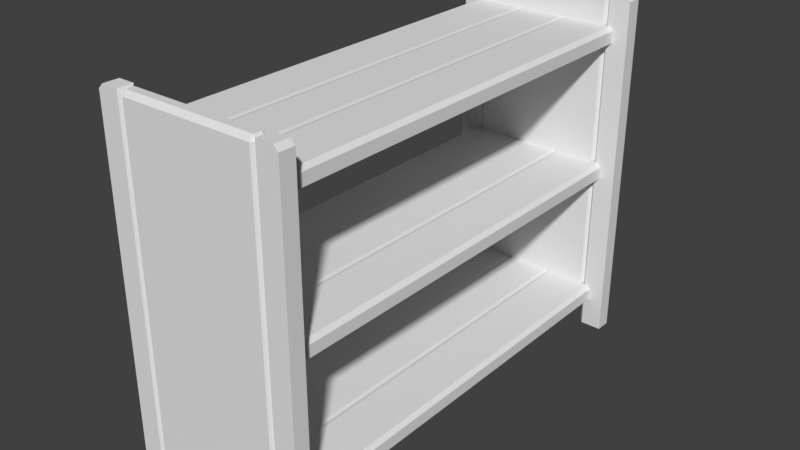 # Source: shelves_empty.blend  (saved by Blender 2.79.0; exported with 4.5.12 LTS)
import bpy
from mathutils import Matrix  # noqa: F401  (used for matrix-valued properties, if any)

bpy.ops.wm.read_factory_settings(use_empty=True)
scene = bpy.context.scene
scene.name = 'Scene'

# ---- collections
col_collection_1 = bpy.data.collections.new('Collection 1'); scene.collection.children.link(col_collection_1)

# ---- world
world_world = bpy.data.worlds.new('World'); scene.world = world_world
world_world.color = (0.05088, 0.05088, 0.05088)
world_world.use_sun_shadow = False
world_world.sun_shadow_jitter_overblur = 0.0
world_world.cycles.sampling_method = 'MANUAL'

# ---- meshes
me_cube_001 = bpy.data.meshes.new('Cube.001')
me_cube_001.from_pydata([(-0.6, -1.5, 0.0), (-0.6, -1.4, 0.0), (0.6, -1.5, 0.0), (0.6, -1.4, 0.0), (-0.5005, -1.4, 0.2), (0.5005, -1.4, 0.2), (0.5005, -1.4, 2.0), (-0.5005, -1.4, 2.0), (0.5005, -1.4, 1.1), (-0.5005, -1.4, 1.1), (-0.4759, -1.4, 0.3), (-0.5005, -1.4, 0.2754), (0.5005, -1.4, 0.2754), (0.4759, -1.4, 0.3), (0.5005, -1.4, 2.075), (0.4759, -1.4, 2.1), (-0.4759, -1.4, 2.1), (-0.5005, -1.4, 2.075), (0.5005, -1.4, 1.175), (0.4759, -1.4, 1.2), (-0.4759, -1.4, 1.2), (-0.5005, -1.4, 1.175), (-0.5704, -1.5, 2.3), (-0.6, -1.5, 2.27), (-0.6, -1.4, 2.27), (-0.5704, -1.4, 2.3), (0.6, -1.5, 2.27), (0.5704, -1.5, 2.3), (0.5704, -1.4, 2.3), (0.6, -1.4, 2.27), (0.6, -1.5, 0.2624), (0.6, -1.5, 1.164), (0.6, -1.5, 2.066), (-0.6, -1.5, 2.066), (-0.6, -1.5, 1.164), (-0.6, -1.5, 0.2624), (-0.6, -1.4, 2.066), (-0.6, -1.4, 1.164), (-0.6, -1.4, 0.2624), (0.6, -1.4, 2.066), (0.6, -1.4, 1.164), (0.6, -1.4, 0.2624), (-0.1363, -1.4, 1.2), (-0.181, -1.4, 1.2), (-0.1586, -1.4, 1.195), (0.181, -1.4, 1.2), (0.1363, -1.4, 1.2), (0.1586, -1.4, 1.195), (-0.1363, -1.4, 0.3), (-0.181, -1.4, 0.3), (-0.1586, -1.4, 0.2946), (0.181, -1.4, 0.3), (0.1363, -1.4, 0.3), (0.1586, -1.4, 0.2946), (-0.1363, -1.4, 2.1), (-0.181, -1.4, 2.1), (-0.1586, -1.4, 2.095), (0.181, -1.4, 2.1), (0.1363, -1.4, 2.1), (0.1586, -1.4, 2.095), (0.426, -1.475, 2.3), (0.4623, -1.5, 2.3), (0.4442, -1.476, 2.283), (-0.4623, -1.5, 2.3), (-0.426, -1.475, 2.3), (-0.4442, -1.476, 2.283), (0.4623, -1.4, 2.3), (0.426, -1.425, 2.3), (0.4442, -1.424, 2.283), (-0.426, -1.425, 2.3), (-0.4623, -1.4, 2.3), (-0.4442, -1.424, 2.283), (0.4623, -1.4, 0.0), (0.4442, -1.417, 0.01659), (-0.4623, -1.4, 0.0), (-0.4442, -1.417, 0.01659), (-0.4623, -1.5, 0.0), (-0.4442, -1.483, 0.01659), (0.4623, -1.5, 0.0), (0.4442, -1.483, 0.01659), (0.426, -1.5, 2.27), (0.4623, -1.5, 2.27), (0.4442, -1.477, 2.27), (-0.4623, -1.5, 2.27), (-0.426, -1.5, 2.27), (-0.4442, -1.477, 2.27), (0.4623, -1.4, 2.27), (0.426, -1.4, 2.27), (0.4442, -1.423, 2.27), (-0.426, -1.4, 2.27), (-0.4623, -1.4, 2.27), (-0.4442, -1.423, 2.27), (0.426, -1.5, 2.066), (0.4623, -1.5, 2.066), (0.4442, -1.477, 2.066), (0.426, -1.5, 1.164), (0.4623, -1.5, 1.164), (0.4442, -1.477, 1.164), (0.4623, -1.5, 0.2624), (0.4442, -1.483, 0.2624), (-0.4623, -1.5, 2.066), (-0.426, -1.5, 2.066), (-0.4442, -1.477, 2.066), (-0.4623, -1.5, 1.164), (-0.426, -1.5, 1.164), (-0.4442, -1.477, 1.164), (-0.4623, -1.5, 0.2624), (-0.4442, -1.483, 0.2624), (0.4623, -1.4, 2.066), (0.426, -1.4, 2.066), (0.4442, -1.423, 2.066), (0.4623, -1.4, 1.164), (0.426, -1.4, 1.164), (0.4442, -1.423, 1.164), (0.4623, -1.4, 0.2624), (0.4442, -1.417, 0.2624), (-0.426, -1.4, 2.066), (-0.4623, -1.4, 2.066), (-0.4442, -1.423, 2.066), (-0.426, -1.4, 1.164), (-0.4623, -1.4, 1.164), (-0.4442, -1.423, 1.164), (-0.4623, -1.4, 0.2624), (-0.426, -1.4, 0.2624), (-0.4442, -1.417, 0.2624), (-0.6, 1.5, 0.0), (-0.6, 1.4, 0.0), (0.6, 1.5, 0.0), (0.6, 1.4, 0.0), (-0.5005, 1.4, 0.2), (0.5005, 1.4, 0.2), (0.5005, 1.4, 2.0), (-0.5005, 1.4, 2.0), (0.5005, 1.4, 1.1), (-0.5005, 1.4, 1.1), (-0.4759, 1.4, 0.3), (-0.5005, 1.4, 0.2754), (0.5005, 1.4, 0.2754), (0.4759, 1.4, 0.3), (0.5005, 1.4, 2.075), (0.4759, 1.4, 2.1), (-0.4759, 1.4, 2.1), (-0.5005, 1.4, 2.075), (0.5005, 1.4, 1.175), (0.4759, 1.4, 1.2), (-0.4759, 1.4, 1.2), (-0.5005, 1.4, 1.175), (-0.5704, 1.5, 2.3), (-0.6, 1.5, 2.27), (-0.6, 1.4, 2.27), (-0.5704, 1.4, 2.3), (0.6, 1.5, 2.27), (0.5704, 1.5, 2.3), (0.5704, 1.4, 2.3), (0.6, 1.4, 2.27), (0.6, 1.5, 0.2624), (0.6, 1.5, 1.164), (0.6, 1.5, 2.066), (-0.6, 1.5, 2.066), (-0.6, 1.5, 1.164), (-0.6, 1.5, 0.2624), (-0.6, 1.4, 2.066), (-0.6, 1.4, 1.164), (-0.6, 1.4, 0.2624), (0.6, 1.4, 2.066), (0.6, 1.4, 1.164), (0.6, 1.4, 0.2624), (-0.1363, 1.4, 1.2), (-0.181, 1.4, 1.2), (-0.1586, 1.4, 1.195), (0.181, 1.4, 1.2), (0.1363, 1.4, 1.2), (0.1586, 1.4, 1.195), (-0.1363, 1.4, 0.3), (-0.181, 1.4, 0.3), (-0.1586, 1.4, 0.2946), (0.181, 1.4, 0.3), (0.1363, 1.4, 0.3), (0.1586, 1.4, 0.2946), (-0.1363, 1.4, 2.1), (-0.181, 1.4, 2.1), (-0.1586, 1.4, 2.095), (0.181, 1.4, 2.1), (0.1363, 1.4, 2.1), (0.1586, 1.4, 2.095), (0.426, 1.468, 2.3), (0.4623, 1.5, 2.3), (0.4442, 1.476, 2.283), (-0.4623, 1.5, 2.3), (-0.426, 1.468, 2.3), (-0.4442, 1.476, 2.283), (0.4623, 1.4, 2.3), (0.426, 1.432, 2.3), (0.4442, 1.424, 2.283), (-0.426, 1.432, 2.3), (-0.4623, 1.4, 2.3), (-0.4442, 1.424, 2.283), (0.4623, 1.4, 0.0), (0.4442, 1.417, 0.01659), (-0.4623, 1.4, 0.0), (-0.4442, 1.417, 0.01659), (-0.4623, 1.5, 0.0), (-0.4442, 1.483, 0.01659), (0.4623, 1.5, 0.0), (0.4442, 1.483, 0.01659), (0.426, 1.5, 2.27), (0.4623, 1.5, 2.27), (0.4442, 1.477, 2.27), (-0.4623, 1.5, 2.27), (-0.426, 1.5, 2.27), (-0.4442, 1.477, 2.27), (0.4623, 1.4, 2.27), (0.426, 1.4, 2.27), (0.4442, 1.423, 2.27), (-0.426, 1.4, 2.27), (-0.4623, 1.4, 2.27), (-0.4442, 1.423, 2.27), (0.426, 1.5, 2.066), (0.4623, 1.5, 2.066), (0.4442, 1.477, 2.066), (0.426, 1.5, 1.164), (0.4623, 1.5, 1.164), (0.4442, 1.477, 1.164), (0.4623, 1.5, 0.2624), (0.426, 1.5, 0.2624), (0.4442, 1.483, 0.2624), (-0.4623, 1.5, 2.066), (-0.426, 1.5, 2.066), (-0.4442, 1.477, 2.066), (-0.4623, 1.5, 1.164), (-0.426, 1.5, 1.164), (-0.4442, 1.477, 1.164), (-0.426, 1.5, 0.2624), (-0.4623, 1.5, 0.2624), (-0.4442, 1.483, 0.2624), (0.4623, 1.4, 2.066), (0.426, 1.4, 2.066), (0.4442, 1.423, 2.066), (0.4623, 1.4, 1.164), (0.426, 1.4, 1.164), (0.4442, 1.423, 1.164), (0.426, 1.4, 0.2624), (0.4623, 1.4, 0.2624), (0.4442, 1.417, 0.2624), (-0.426, 1.4, 2.066), (-0.4623, 1.4, 2.066), (-0.4442, 1.423, 2.066), (-0.426, 1.4, 1.164), (-0.4623, 1.4, 1.164), (-0.4442, 1.423, 1.164), (-0.4623, 1.4, 0.2624), (-0.4442, 1.417, 0.2624), (0.426, 1.4, 0.15), (0.4442, 1.417, 0.1666), (-0.426, 1.4, 0.15), (-0.4442, 1.417, 0.1666), (-0.426, 1.5, 0.15), (-0.4442, 1.483, 0.1666), (0.426, 1.5, 0.15), (0.4442, 1.483, 0.1666), (0.4442, 1.477, 0.2624), (-0.4442, 1.477, 0.2624), (0.4442, 1.423, 0.2624), (-0.426, 1.4, 0.2624), (-0.4442, 1.423, 0.2624), (0.426, -1.4, 0.15), (0.4442, -1.417, 0.1666), (-0.426, -1.4, 0.15), (-0.4442, -1.417, 0.1666), (-0.426, -1.5, 0.15), (-0.4442, -1.483, 0.1666), (0.426, -1.5, 0.15), (0.4442, -1.483, 0.1666), (0.426, -1.5, 0.2624), (0.4442, -1.477, 0.2624), (-0.426, -1.5, 0.2624), (-0.4442, -1.477, 0.2624), (0.426, -1.4, 0.2624), (0.4442, -1.423, 0.2624), (-0.4442, -1.423, 0.2624)], [], [(86, 66, 28, 29), (39, 29, 26, 32), (33, 23, 24, 36), (89, 69, 67, 87), (138, 176, 51, 13), (135, 136, 11, 10), (140, 182, 57, 15), (53, 178, 177, 52), (14, 139, 140, 15), (59, 184, 183, 58), (142, 132, 7, 17), (144, 170, 45, 19), (146, 134, 9, 21), (145, 146, 21, 20), (47, 172, 171, 46), (12, 137, 138, 13), (136, 129, 4, 11), (141, 142, 17, 16), (131, 139, 14, 6), (18, 143, 144, 19), (133, 143, 18, 8), (130, 137, 12, 5), (22, 25, 24, 23), (28, 27, 26, 29), (70, 25, 22, 63), (80, 60, 64, 84), (83, 63, 22, 23), (76, 106, 35, 0), (1, 38, 122, 74), (28, 66, 61, 27), (67, 69, 64, 60), (24, 25, 70, 90), (72, 114, 41, 3), (32, 26, 81, 93), (100, 83, 23, 33), (116, 89, 87, 109), (108, 86, 29, 39), (36, 24, 90, 117), (95, 92, 101, 104), (1, 74, 76, 0), (38, 37, 120, 122), (72, 3, 2, 78), (37, 36, 117, 120), (123, 119, 112, 277), (114, 111, 40, 41), (111, 108, 39, 40), (119, 116, 109, 112), (106, 103, 34, 35), (92, 80, 84, 101), (103, 100, 33, 34), (273, 95, 104, 275), (2, 30, 98, 78), (30, 31, 96, 98), (31, 32, 93, 96), (0, 35, 38, 1), (35, 34, 37, 38), (34, 33, 36, 37), (3, 41, 30, 2), (41, 40, 31, 30), (40, 39, 32, 31), (177, 173, 48, 52), (132, 131, 6, 7), (183, 179, 54, 58), (129, 130, 5, 4), (45, 170, 172, 47), (44, 169, 168, 43), (42, 167, 169, 44), (168, 145, 20, 43), (51, 176, 178, 53), (50, 175, 174, 49), (48, 173, 175, 50), (174, 135, 10, 49), (57, 182, 184, 59), (56, 181, 180, 55), (54, 179, 181, 56), (180, 141, 16, 55), (171, 167, 42, 46), (67, 60, 62, 68), (68, 62, 61, 66), (70, 63, 65, 71), (71, 65, 64, 69), (75, 77, 76, 74), (72, 78, 79, 73), (99, 79, 78, 98), (106, 76, 77, 107), (114, 72, 73, 115), (124, 75, 74, 122), (60, 80, 82, 62), (62, 82, 81, 61), (63, 83, 85, 65), (65, 85, 84, 64), (66, 86, 88, 68), (68, 88, 87, 67), (69, 89, 91, 71), (71, 91, 90, 70), (80, 92, 94, 82), (82, 94, 93, 81), (92, 95, 97, 94), (94, 97, 96, 93), (95, 273, 99, 97), (97, 99, 98, 96), (83, 100, 102, 85), (85, 102, 101, 84), (100, 103, 105, 102), (102, 105, 104, 101), (103, 106, 107, 105), (105, 107, 275, 104), (86, 108, 110, 88), (88, 110, 109, 87), (108, 111, 113, 110), (110, 113, 112, 109), (111, 114, 115, 113), (113, 115, 277, 112), (89, 116, 118, 91), (91, 118, 117, 90), (116, 119, 121, 118), (118, 121, 120, 117), (119, 123, 124, 121), (121, 124, 122, 120), (26, 27, 61, 81), (211, 154, 153, 191), (164, 157, 151, 154), (158, 161, 149, 148), (214, 212, 192, 194), (147, 148, 149, 150), (153, 154, 151, 152), (195, 188, 147, 150), (205, 209, 189, 185), (208, 148, 147, 188), (201, 125, 160, 233), (126, 199, 250, 163), (153, 152, 186, 191), (192, 185, 189, 194), (149, 215, 195, 150), (197, 128, 166, 242), (157, 218, 206, 151), (226, 158, 148, 208), (244, 236, 212, 214), (235, 164, 154, 211), (161, 245, 215, 149), (220, 230, 227, 217), (126, 125, 201, 199), (163, 250, 248, 162), (197, 203, 127, 128), (162, 248, 245, 161), (263, 241, 239, 247), (242, 166, 165, 238), (238, 165, 164, 235), (247, 239, 236, 244), (233, 160, 159, 229), (217, 227, 209, 205), (229, 159, 158, 226), (224, 232, 230, 220), (127, 203, 223, 155), (155, 223, 221, 156), (156, 221, 218, 157), (125, 126, 163, 160), (160, 163, 162, 159), (159, 162, 161, 158), (128, 127, 155, 166), (166, 155, 156, 165), (165, 156, 157, 164), (192, 193, 187, 185), (193, 191, 186, 187), (195, 196, 190, 188), (196, 194, 189, 190), (200, 199, 201, 202), (197, 198, 204, 203), (225, 223, 203, 204), (233, 234, 202, 201), (242, 243, 198, 197), (251, 250, 199, 200), (185, 187, 207, 205), (187, 186, 206, 207), (188, 190, 210, 208), (190, 189, 209, 210), (191, 193, 213, 211), (193, 192, 212, 213), (194, 196, 216, 214), (196, 195, 215, 216), (205, 207, 219, 217), (207, 206, 218, 219), (217, 219, 222, 220), (219, 218, 221, 222), (220, 222, 225, 224), (222, 221, 223, 225), (208, 210, 228, 226), (210, 209, 227, 228), (226, 228, 231, 229), (228, 227, 230, 231), (229, 231, 234, 233), (231, 230, 232, 234), (211, 213, 237, 235), (213, 212, 236, 237), (235, 237, 240, 238), (237, 236, 239, 240), (238, 240, 243, 242), (240, 239, 241, 243), (214, 216, 246, 244), (216, 215, 245, 246), (244, 246, 249, 247), (246, 245, 248, 249), (247, 249, 251, 263), (249, 248, 250, 251), (151, 206, 186, 152), (134, 133, 8, 9), (73, 79, 99, 115), (75, 124, 107, 77), (200, 202, 234, 251), (198, 243, 225, 204), (254, 252, 241, 263), (254, 256, 258, 252), (258, 256, 232, 224), (254, 255, 257, 256), (253, 252, 258, 259), (224, 260, 259, 258), (261, 232, 256, 257), (262, 241, 252, 253), (263, 264, 255, 254), (267, 123, 277, 265), (267, 265, 271, 269), (271, 273, 275, 269), (267, 269, 270, 268), (266, 272, 271, 265), (273, 271, 272, 274), (276, 270, 269, 275), (278, 266, 265, 277), (123, 267, 268, 279)])
_ca = me_cube_001.color_attributes.new('Col', 'BYTE_COLOR', 'CORNER')
_ca.data.foreach_set('color', [0.1779, 0.06663, 0.02732, 1.0, 0.1779, 0.06663, 0.02732, 1.0, 0.1779, 0.06663, 0.02732, 1.0, 0.1779, 0.06663, 0.02732, 1.0, 0.2623, 0.09531, 0.0382, 1.0, 0.2623, 0.09531, 0.0382, 1.0, 0.2623, 0.09531, 0.0382, 1.0, 0.2623, 0.09531, 0.0382, 1.0, 0.2623, 0.09531, 0.0382, 1.0, 0.2623, 0.09531, 0.0382, 1.0, 0.2623, 0.09531, 0.0382, 1.0, 0.2623, 0.09531, 0.0382, 1.0, 0.5841, 0.3185, 0.1845, 1.0, 0.5841, 0.3185, 0.1845, 1.0, 0.5841, 0.3185, 0.1845, 1.0, 0.5841, 0.3185, 0.1845, 1.0, 0.4508, 0.2016, 0.08866, 1.0, 0.4508, 0.2016, 0.08866, 1.0, 0.4508, 0.2016, 0.08866, 1.0, 0.4508, 0.2016, 0.08866, 1.0, 0.5841, 0.3185, 0.1845, 1.0, 0.5841, 0.3185, 0.1845, 1.0, 0.5841, 0.3185, 0.1845, 1.0, 0.5841, 0.3185, 0.1845, 1.0, 0.3185, 0.1441, 0.0648, 1.0, 0.3185, 0.1441, 0.0648, 1.0, 0.3185, 0.1441, 0.0648, 1.0, 0.3185, 0.1441, 0.0648, 1.0, 0.2623, 0.09531, 0.0382, 1.0, 0.2623, 0.09531, 0.0382, 1.0, 0.2623, 0.09531, 0.0382, 1.0, 0.2623, 0.09531, 0.0382, 1.0, 0.5841, 0.3185, 0.1845, 1.0, 0.5841, 0.3185, 0.1845, 1.0, 0.5841, 0.3185, 0.1845, 1.0, 0.5841, 0.3185, 0.1845, 1.0, 0.2623, 0.09531, 0.0382, 1.0, 0.2623, 0.09531, 0.0382, 1.0, 0.2623, 0.09531, 0.0382, 1.0, 0.2623, 0.09531, 0.0382, 1.0, 0.2623, 0.09531, 0.0382, 1.0, 0.2623, 0.09531, 0.0382, 1.0, 0.2623, 0.09531, 0.0382, 1.0, 0.2623, 0.09531, 0.0382, 1.0, 0.4508, 0.2016, 0.08866, 1.0, 0.4508, 0.2016, 0.08866, 1.0, 0.4508, 0.2016, 0.08866, 1.0, 0.4508, 0.2016, 0.08866, 1.0, 0.2623, 0.09531, 0.0382, 1.0, 0.2623, 0.09531, 0.0382, 1.0, 0.2623, 0.09531, 0.0382, 1.0, 0.2623, 0.09531, 0.0382, 1.0, 0.5841, 0.3185, 0.1845, 1.0, 0.5841, 0.3185, 0.1845, 1.0, 0.5841, 0.3185, 0.1845, 1.0, 0.5841, 0.3185, 0.1845, 1.0, 0.2623, 0.09531, 0.0382, 1.0, 0.2623, 0.09531, 0.0382, 1.0, 0.2623, 0.09531, 0.0382, 1.0, 0.2623, 0.09531, 0.0382, 1.0, 0.5841, 0.3185, 0.1845, 1.0, 0.5841, 0.3185, 0.1845, 1.0, 0.5841, 0.3185, 0.1845, 1.0, 0.5841, 0.3185, 0.1845, 1.0, 0.2623, 0.09531, 0.0382, 1.0, 0.2623, 0.09531, 0.0382, 1.0, 0.2623, 0.09531, 0.0382, 1.0, 0.2623, 0.09531, 0.0382, 1.0, 0.5841, 0.3185, 0.1845, 1.0, 0.5841, 0.3185, 0.1845, 1.0, 0.5841, 0.3185, 0.1845, 1.0, 0.5841, 0.3185, 0.1845, 1.0, 0.2623, 0.09531, 0.0382, 1.0, 0.2623, 0.09531, 0.0382, 1.0, 0.2623, 0.09531, 0.0382, 1.0, 0.2623, 0.09531, 0.0382, 1.0, 0.5841, 0.3185, 0.1845, 1.0, 0.5841, 0.3185, 0.1845, 1.0, 0.5841, 0.3185, 0.1845, 1.0, 0.5841, 0.3185, 0.1845, 1.0, 0.2623, 0.09531, 0.0382, 1.0, 0.2623, 0.09531, 0.0382, 1.0, 0.2623, 0.09531, 0.0382, 1.0, 0.2623, 0.09531, 0.0382, 1.0, 0.2623, 0.09531, 0.0382, 1.0, 0.2623, 0.09531, 0.0382, 1.0, 0.2623, 0.09531, 0.0382, 1.0, 0.2623, 0.09531, 0.0382, 1.0, 0.1413, 0.04519, 0.01298, 1.0, 0.1413, 0.04519, 0.01298, 1.0, 0.1413, 0.04519, 0.01298, 1.0, 0.1413, 0.04519, 0.01298, 1.0, 0.1413, 0.04519, 0.01298, 1.0, 0.1413, 0.04519, 0.01298, 1.0, 0.1413, 0.04519, 0.01298, 1.0, 0.1413, 0.04519, 0.01298, 1.0, 0.4508, 0.2016, 0.08866, 1.0, 0.4508, 0.2016, 0.08866, 1.0, 0.4508, 0.2016, 0.08866, 1.0, 0.4508, 0.2016, 0.08866, 1.0, 0.5841, 0.3185, 0.1845, 1.0, 0.5841, 0.3185, 0.1845, 1.0, 0.5841, 0.3185, 0.1845, 1.0, 0.5841, 0.3185, 0.1845, 1.0, 0.1779, 0.06663, 0.02732, 1.0, 0.1779, 0.06663, 0.02732, 1.0, 0.1779, 0.06663, 0.02732, 1.0, 0.1779, 0.06663, 0.02732, 1.0, 0.1779, 0.06663, 0.02732, 1.0, 0.1779, 0.06663, 0.02732, 1.0, 0.1779, 0.06663, 0.02732, 1.0, 0.1779, 0.06663, 0.02732, 1.0, 0.1779, 0.06663, 0.02732, 1.0, 0.1779, 0.06663, 0.02732, 1.0, 0.1779, 0.06663, 0.02732, 1.0, 0.1779, 0.06663, 0.02732, 1.0, 0.4508, 0.2016, 0.08866, 1.0, 0.4508, 0.2016, 0.08866, 1.0, 0.4508, 0.2016, 0.08866, 1.0, 0.4508, 0.2016, 0.08866, 1.0, 0.4508, 0.2016, 0.08866, 1.0, 0.4508, 0.2016, 0.08866, 1.0, 0.4508, 0.2016, 0.08866, 1.0, 0.4508, 0.2016, 0.08866, 1.0, 0.1779, 0.06663, 0.02732, 1.0, 0.1779, 0.06663, 0.02732, 1.0, 0.1779, 0.06663, 0.02732, 1.0, 0.1779, 0.06663, 0.02732, 1.0, 0.1779, 0.06663, 0.02732, 1.0, 0.1779, 0.06663, 0.02732, 1.0, 0.1779, 0.06663, 0.02732, 1.0, 0.1779, 0.06663, 0.02732, 1.0, 0.1779, 0.06663, 0.02732, 1.0, 0.1779, 0.06663, 0.02732, 1.0, 0.1779, 0.06663, 0.02732, 1.0, 0.1779, 0.06663, 0.02732, 1.0, 0.1779, 0.06663, 0.02732, 1.0, 0.1779, 0.06663, 0.02732, 1.0, 0.1779, 0.06663, 0.02732, 1.0, 0.1779, 0.06663, 0.02732, 1.0, 0.3185, 0.1441, 0.0648, 1.0, 0.3185, 0.1441, 0.0648, 1.0, 0.3185, 0.1441, 0.0648, 1.0, 0.3185, 0.1441, 0.0648, 1.0, 0.1779, 0.06663, 0.02732, 1.0, 0.1779, 0.06663, 0.02732, 1.0, 0.1779, 0.06663, 0.02732, 1.0, 0.1779, 0.06663, 0.02732, 1.0, 0.1779, 0.06663, 0.02732, 1.0, 0.1779, 0.06663, 0.02732, 1.0, 0.1779, 0.06663, 0.02732, 1.0, 0.1779, 0.06663, 0.02732, 1.0, 0.2232, 0.1022, 0.04667, 1.0, 0.2232, 0.1022, 0.04667, 1.0, 0.2232, 0.1022, 0.04667, 1.0, 0.2232, 0.1022, 0.04667, 1.0, 0.1413, 0.04519, 0.01298, 1.0, 0.1413, 0.04519, 0.01298, 1.0, 0.1413, 0.04519, 0.01298, 1.0, 0.1413, 0.04519, 0.01298, 1.0, 0.1779, 0.06663, 0.02732, 1.0, 0.1779, 0.06663, 0.02732, 1.0, 0.1779, 0.06663, 0.02732, 1.0, 0.1779, 0.06663, 0.02732, 1.0, 0.1413, 0.04519, 0.01298, 1.0, 0.1413, 0.04519, 0.01298, 1.0, 0.1413, 0.04519, 0.01298, 1.0, 0.1413, 0.04519, 0.01298, 1.0, 0.1779, 0.06663, 0.02732, 1.0, 0.1779, 0.06663, 0.02732, 1.0, 0.1779, 0.06663, 0.02732, 1.0, 0.1779, 0.06663, 0.02732, 1.0, 0.2232, 0.1022, 0.04667, 1.0, 0.2232, 0.1022, 0.04667, 1.0, 0.2232, 0.1022, 0.04667, 1.0, 0.2232, 0.1022, 0.04667, 1.0, 0.1779, 0.06663, 0.02732, 1.0, 0.1779, 0.06663, 0.02732, 1.0, 0.1779, 0.06663, 0.02732, 1.0, 0.1779, 0.06663, 0.02732, 1.0, 0.1779, 0.06663, 0.02732, 1.0, 0.1779, 0.06663, 0.02732, 1.0, 0.1779, 0.06663, 0.02732, 1.0, 0.1779, 0.06663, 0.02732, 1.0, 0.2232, 0.1022, 0.04667, 1.0, 0.2232, 0.1022, 0.04667, 1.0, 0.2232, 0.1022, 0.04667, 1.0, 0.2232, 0.1022, 0.04667, 1.0, 0.1779, 0.06663, 0.02732, 1.0, 0.1779, 0.06663, 0.02732, 1.0, 0.1779, 0.06663, 0.02732, 1.0, 0.1779, 0.06663, 0.02732, 1.0, 0.3185, 0.1441, 0.0648, 1.0, 0.3185, 0.1441, 0.0648, 1.0, 0.3185, 0.1441, 0.0648, 1.0, 0.3185, 0.1441, 0.0648, 1.0, 0.1779, 0.06663, 0.02732, 1.0, 0.1779, 0.06663, 0.02732, 1.0, 0.1779, 0.06663, 0.02732, 1.0, 0.1779, 0.06663, 0.02732, 1.0, 0.2232, 0.1022, 0.04667, 1.0, 0.2232, 0.1022, 0.04667, 1.0, 0.2232, 0.1022, 0.04667, 1.0, 0.2232, 0.1022, 0.04667, 1.0, 0.1779, 0.06663, 0.02732, 1.0, 0.1779, 0.06663, 0.02732, 1.0, 0.1779, 0.06663, 0.02732, 1.0, 0.1779, 0.06663, 0.02732, 1.0, 0.1779, 0.06663, 0.02732, 1.0, 0.1779, 0.06663, 0.02732, 1.0, 0.1779, 0.06663, 0.02732, 1.0, 0.1779, 0.06663, 0.02732, 1.0, 0.1779, 0.06663, 0.02732, 1.0, 0.1779, 0.06663, 0.02732, 1.0, 0.1779, 0.06663, 0.02732, 1.0, 0.1779, 0.06663, 0.02732, 1.0, 0.2623, 0.09531, 0.0382, 1.0, 0.2623, 0.09531, 0.0382, 1.0, 0.2623, 0.09531, 0.0382, 1.0, 0.2623, 0.09531, 0.0382, 1.0, 0.2623, 0.09531, 0.0382, 1.0, 0.2623, 0.09531, 0.0382, 1.0, 0.2623, 0.09531, 0.0382, 1.0, 0.2623, 0.09531, 0.0382, 1.0, 0.2623, 0.09531, 0.0382, 1.0, 0.2623, 0.09531, 0.0382, 1.0, 0.2623, 0.09531, 0.0382, 1.0, 0.2623, 0.09531, 0.0382, 1.0, 0.2623, 0.09531, 0.0382, 1.0, 0.2623, 0.09531, 0.0382, 1.0, 0.2623, 0.09531, 0.0382, 1.0, 0.2623, 0.09531, 0.0382, 1.0, 0.2623, 0.09531, 0.0382, 1.0, 0.2623, 0.09531, 0.0382, 1.0, 0.2623, 0.09531, 0.0382, 1.0, 0.2623, 0.09531, 0.0382, 1.0, 0.2623, 0.09531, 0.0382, 1.0, 0.2623, 0.09531, 0.0382, 1.0, 0.2623, 0.09531, 0.0382, 1.0, 0.2623, 0.09531, 0.0382, 1.0, 0.4508, 0.2016, 0.08866, 1.0, 0.4508, 0.2016, 0.08866, 1.0, 0.4508, 0.2016, 0.08866, 1.0, 0.4508, 0.2016, 0.08866, 1.0, 0.1413, 0.04519, 0.01298, 1.0, 0.1413, 0.04519, 0.01298, 1.0, 0.1413, 0.04519, 0.01298, 1.0, 0.1413, 0.04519, 0.01298, 1.0, 0.3185, 0.1441, 0.0648, 1.0, 0.3185, 0.1441, 0.0648, 1.0, 0.3185, 0.1441, 0.0648, 1.0, 0.3185, 0.1441, 0.0648, 1.0, 0.1413, 0.04519, 0.01298, 1.0, 0.1413, 0.04519, 0.01298, 1.0, 0.1413, 0.04519, 0.01298, 1.0, 0.1413, 0.04519, 0.01298, 1.0, 0.1413, 0.04519, 0.01298, 1.0, 0.1413, 0.04519, 0.01298, 1.0, 0.1413, 0.04519, 0.01298, 1.0, 0.1413, 0.04519, 0.01298, 1.0, 0.2623, 0.09531, 0.0382, 1.0, 0.2623, 0.09531, 0.0382, 1.0, 0.2623, 0.09531, 0.0382, 1.0, 0.2623, 0.09531, 0.0382, 1.0, 0.1413, 0.04519, 0.01298, 1.0, 0.1413, 0.04519, 0.01298, 1.0, 0.1413, 0.04519, 0.01298, 1.0, 0.1413, 0.04519, 0.01298, 1.0, 0.3185, 0.1441, 0.0648, 1.0, 0.3185, 0.1441, 0.0648, 1.0, 0.3185, 0.1441, 0.0648, 1.0, 0.3185, 0.1441, 0.0648, 1.0, 0.1413, 0.04519, 0.01298, 1.0, 0.1413, 0.04519, 0.01298, 1.0, 0.1413, 0.04519, 0.01298, 1.0, 0.1413, 0.04519, 0.01298, 1.0, 0.2623, 0.09531, 0.0382, 1.0, 0.2623, 0.09531, 0.0382, 1.0, 0.2623, 0.09531, 0.0382, 1.0, 0.2623, 0.09531, 0.0382, 1.0, 0.1413, 0.04519, 0.01298, 1.0, 0.1413, 0.04519, 0.01298, 1.0, 0.1413, 0.04519, 0.01298, 1.0, 0.1413, 0.04519, 0.01298, 1.0, 0.4508, 0.2016, 0.08866, 1.0, 0.4508, 0.2016, 0.08866, 1.0, 0.4508, 0.2016, 0.08866, 1.0, 0.4508, 0.2016, 0.08866, 1.0, 0.1413, 0.04519, 0.01298, 1.0, 0.1413, 0.04519, 0.01298, 1.0, 0.1413, 0.04519, 0.01298, 1.0, 0.1413, 0.04519, 0.01298, 1.0, 0.2623, 0.09531, 0.0382, 1.0, 0.2623, 0.09531, 0.0382, 1.0, 0.2623, 0.09531, 0.0382, 1.0, 0.2623, 0.09531, 0.0382, 1.0, 0.1413, 0.04519, 0.01298, 1.0, 0.1413, 0.04519, 0.01298, 1.0, 0.1413, 0.04519, 0.01298, 1.0, 0.1413, 0.04519, 0.01298, 1.0, 0.4508, 0.2016, 0.08866, 1.0, 0.4508, 0.2016, 0.08866, 1.0, 0.4508, 0.2016, 0.08866, 1.0, 0.4508, 0.2016, 0.08866, 1.0, 0.4508, 0.2016, 0.08866, 1.0, 0.4508, 0.2016, 0.08866, 1.0, 0.4508, 0.2016, 0.08866, 1.0, 0.4508, 0.2016, 0.08866, 1.0, 0.2623, 0.09531, 0.0382, 1.0, 0.2623, 0.09531, 0.0382, 1.0, 0.2623, 0.09531, 0.0382, 1.0, 0.2623, 0.09531, 0.0382, 1.0, 0.1413, 0.04519, 0.01298, 1.0, 0.1413, 0.04519, 0.01298, 1.0, 0.1413, 0.04519, 0.01298, 1.0, 0.1413, 0.04519, 0.01298, 1.0, 0.1413, 0.04519, 0.01298, 1.0, 0.1413, 0.04519, 0.01298, 1.0, 0.1413, 0.04519, 0.01298, 1.0, 0.1413, 0.04519, 0.01298, 1.0, 0.2623, 0.09531, 0.0382, 1.0, 0.2623, 0.09531, 0.0382, 1.0, 0.2623, 0.09531, 0.0382, 1.0, 0.2623, 0.09531, 0.0382, 1.0, 0.1413, 0.04519, 0.01298, 1.0, 0.1413, 0.04519, 0.01298, 1.0, 0.1413, 0.04519, 0.01298, 1.0, 0.1413, 0.04519, 0.01298, 1.0, 0.1413, 0.04519, 0.01298, 1.0, 0.1413, 0.04519, 0.01298, 1.0, 0.1413, 0.04519, 0.01298, 1.0, 0.1413, 0.04519, 0.01298, 1.0, 0.1413, 0.04519, 0.01298, 1.0, 0.1413, 0.04519, 0.01298, 1.0, 0.1413, 0.04519, 0.01298, 1.0, 0.1413, 0.04519, 0.01298, 1.0, 0.1413, 0.04519, 0.01298, 1.0, 0.1413, 0.04519, 0.01298, 1.0, 0.1413, 0.04519, 0.01298, 1.0, 0.1413, 0.04519, 0.01298, 1.0, 0.1413, 0.04519, 0.01298, 1.0, 0.1413, 0.04519, 0.01298, 1.0, 0.1413, 0.04519, 0.01298, 1.0, 0.1413, 0.04519, 0.01298, 1.0, 0.1413, 0.04519, 0.01298, 1.0, 0.1413, 0.04519, 0.01298, 1.0, 0.1413, 0.04519, 0.01298, 1.0, 0.1413, 0.04519, 0.01298, 1.0, 0.2623, 0.09531, 0.0382, 1.0, 0.2623, 0.09531, 0.0382, 1.0, 0.2623, 0.09531, 0.0382, 1.0, 0.2623, 0.09531, 0.0382, 1.0, 0.1413, 0.04519, 0.01298, 1.0, 0.1413, 0.04519, 0.01298, 1.0, 0.1413, 0.04519, 0.01298, 1.0, 0.1413, 0.04519, 0.01298, 1.0, 0.1413, 0.04519, 0.01298, 1.0, 0.1413, 0.04519, 0.01298, 1.0, 0.1413, 0.04519, 0.01298, 1.0, 0.1413, 0.04519, 0.01298, 1.0, 0.2623, 0.09531, 0.0382, 1.0, 0.2623, 0.09531, 0.0382, 1.0, 0.2623, 0.09531, 0.0382, 1.0, 0.2623, 0.09531, 0.0382, 1.0, 0.1413, 0.04519, 0.01298, 1.0, 0.1413, 0.04519, 0.01298, 1.0, 0.1413, 0.04519, 0.01298, 1.0, 0.1413, 0.04519, 0.01298, 1.0, 0.2623, 0.09531, 0.0382, 1.0, 0.2623, 0.09531, 0.0382, 1.0, 0.2623, 0.09531, 0.0382, 1.0, 0.2623, 0.09531, 0.0382, 1.0, 0.2623, 0.09531, 0.0382, 1.0, 0.2623, 0.09531, 0.0382, 1.0, 0.2623, 0.09531, 0.0382, 1.0, 0.2623, 0.09531, 0.0382, 1.0, 0.1413, 0.04519, 0.01298, 1.0, 0.1413, 0.04519, 0.01298, 1.0, 0.1413, 0.04519, 0.01298, 1.0, 0.1413, 0.04519, 0.01298, 1.0, 0.2623, 0.09531, 0.0382, 1.0, 0.2623, 0.09531, 0.0382, 1.0, 0.2623, 0.09531, 0.0382, 1.0, 0.2623, 0.09531, 0.0382, 1.0, 0.1413, 0.04519, 0.01298, 1.0, 0.1413, 0.04519, 0.01298, 1.0, 0.1413, 0.04519, 0.01298, 1.0, 0.1413, 0.04519, 0.01298, 1.0, 0.2623, 0.09531, 0.0382, 1.0, 0.2623, 0.09531, 0.0382, 1.0, 0.2623, 0.09531, 0.0382, 1.0, 0.2623, 0.09531, 0.0382, 1.0, 0.1413, 0.04519, 0.01298, 1.0, 0.1413, 0.04519, 0.01298, 1.0, 0.1413, 0.04519, 0.01298, 1.0, 0.1413, 0.04519, 0.01298, 1.0, 0.2623, 0.09531, 0.0382, 1.0, 0.2623, 0.09531, 0.0382, 1.0, 0.2623, 0.09531, 0.0382, 1.0, 0.2623, 0.09531, 0.0382, 1.0, 0.1413, 0.04519, 0.01298, 1.0, 0.1413, 0.04519, 0.01298, 1.0, 0.1413, 0.04519, 0.01298, 1.0, 0.1413, 0.04519, 0.01298, 1.0, 0.1413, 0.04519, 0.01298, 1.0, 0.1413, 0.04519, 0.01298, 1.0, 0.1413, 0.04519, 0.01298, 1.0, 0.1413, 0.04519, 0.01298, 1.0, 0.2623, 0.09531, 0.0382, 1.0, 0.2623, 0.09531, 0.0382, 1.0, 0.2623, 0.09531, 0.0382, 1.0, 0.2623, 0.09531, 0.0382, 1.0, 0.1413, 0.04519, 0.01298, 1.0, 0.1413, 0.04519, 0.01298, 1.0, 0.1413, 0.04519, 0.01298, 1.0, 0.1413, 0.04519, 0.01298, 1.0, 0.2623, 0.09531, 0.0382, 1.0, 0.2623, 0.09531, 0.0382, 1.0, 0.2623, 0.09531, 0.0382, 1.0, 0.2623, 0.09531, 0.0382, 1.0, 0.1413, 0.04519, 0.01298, 1.0, 0.1413, 0.04519, 0.01298, 1.0, 0.1413, 0.04519, 0.01298, 1.0, 0.1413, 0.04519, 0.01298, 1.0, 0.2623, 0.09531, 0.0382, 1.0, 0.2623, 0.09531, 0.0382, 1.0, 0.2623, 0.09531, 0.0382, 1.0, 0.2623, 0.09531, 0.0382, 1.0, 0.1413, 0.04519, 0.01298, 1.0, 0.1413, 0.04519, 0.01298, 1.0, 0.1413, 0.04519, 0.01298, 1.0, 0.1413, 0.04519, 0.01298, 1.0, 0.2623, 0.09531, 0.0382, 1.0, 0.2623, 0.09531, 0.0382, 1.0, 0.2623, 0.09531, 0.0382, 1.0, 0.2623, 0.09531, 0.0382, 1.0, 0.1413, 0.04519, 0.01298, 1.0, 0.1413, 0.04519, 0.01298, 1.0, 0.1413, 0.04519, 0.01298, 1.0, 0.1413, 0.04519, 0.01298, 1.0, 0.2623, 0.09531, 0.0382, 1.0, 0.2623, 0.09531, 0.0382, 1.0, 0.2623, 0.09531, 0.0382, 1.0, 0.2623, 0.09531, 0.0382, 1.0, 0.1413, 0.04519, 0.01298, 1.0, 0.1413, 0.04519, 0.01298, 1.0, 0.1413, 0.04519, 0.01298, 1.0, 0.1413, 0.04519, 0.01298, 1.0, 0.2623, 0.09531, 0.0382, 1.0, 0.2623, 0.09531, 0.0382, 1.0, 0.2623, 0.09531, 0.0382, 1.0, 0.2623, 0.09531, 0.0382, 1.0, 0.2623, 0.09531, 0.0382, 1.0, 0.2623, 0.09531, 0.0382, 1.0, 0.2623, 0.09531, 0.0382, 1.0, 0.2623, 0.09531, 0.0382, 1.0, 0.1413, 0.04519, 0.01298, 1.0, 0.1413, 0.04519, 0.01298, 1.0, 0.1413, 0.04519, 0.01298, 1.0, 0.1413, 0.04519, 0.01298, 1.0, 0.2623, 0.09531, 0.0382, 1.0, 0.2623, 0.09531, 0.0382, 1.0, 0.2623, 0.09531, 0.0382, 1.0, 0.2623, 0.09531, 0.0382, 1.0, 0.1413, 0.04519, 0.01298, 1.0, 0.1413, 0.04519, 0.01298, 1.0, 0.1413, 0.04519, 0.01298, 1.0, 0.1413, 0.04519, 0.01298, 1.0, 0.2623, 0.09531, 0.0382, 1.0, 0.2623, 0.09531, 0.0382, 1.0, 0.2623, 0.09531, 0.0382, 1.0, 0.2623, 0.09531, 0.0382, 1.0, 0.1413, 0.04519, 0.01298, 1.0, 0.1413, 0.04519, 0.01298, 1.0, 0.1413, 0.04519, 0.01298, 1.0, 0.1413, 0.04519, 0.01298, 1.0, 0.1779, 0.06663, 0.02732, 1.0, 0.1779, 0.06663, 0.02732, 1.0, 0.1779, 0.06663, 0.02732, 1.0, 0.1779, 0.06663, 0.02732, 1.0, 0.1779, 0.06663, 0.02732, 1.0, 0.1779, 0.06663, 0.02732, 1.0, 0.1779, 0.06663, 0.02732, 1.0, 0.1779, 0.06663, 0.02732, 1.0, 0.2623, 0.09531, 0.0382, 1.0, 0.2623, 0.09531, 0.0382, 1.0, 0.2623, 0.09531, 0.0382, 1.0, 0.2623, 0.09531, 0.0382, 1.0, 0.2623, 0.09531, 0.0382, 1.0, 0.2623, 0.09531, 0.0382, 1.0, 0.2623, 0.09531, 0.0382, 1.0, 0.2623, 0.09531, 0.0382, 1.0, 0.5841, 0.3185, 0.1845, 1.0, 0.5841, 0.3185, 0.1845, 1.0, 0.5841, 0.3185, 0.1845, 1.0, 0.5841, 0.3185, 0.1845, 1.0, 0.1413, 0.04519, 0.01298, 1.0, 0.1413, 0.04519, 0.01298, 1.0, 0.1413, 0.04519, 0.01298, 1.0, 0.1413, 0.04519, 0.01298, 1.0, 0.1413, 0.04519, 0.01298, 1.0, 0.1413, 0.04519, 0.01298, 1.0, 0.1413, 0.04519, 0.01298, 1.0, 0.1413, 0.04519, 0.01298, 1.0, 0.4508, 0.2016, 0.08866, 1.0, 0.4508, 0.2016, 0.08866, 1.0, 0.4508, 0.2016, 0.08866, 1.0, 0.4508, 0.2016, 0.08866, 1.0, 0.5841, 0.3185, 0.1845, 1.0, 0.5841, 0.3185, 0.1845, 1.0, 0.5841, 0.3185, 0.1845, 1.0, 0.5841, 0.3185, 0.1845, 1.0, 0.1779, 0.06663, 0.02732, 1.0, 0.1779, 0.06663, 0.02732, 1.0, 0.1779, 0.06663, 0.02732, 1.0, 0.1779, 0.06663, 0.02732, 1.0, 0.1779, 0.06663, 0.02732, 1.0, 0.1779, 0.06663, 0.02732, 1.0, 0.1779, 0.06663, 0.02732, 1.0, 0.1779, 0.06663, 0.02732, 1.0, 0.1779, 0.06663, 0.02732, 1.0, 0.1779, 0.06663, 0.02732, 1.0, 0.1779, 0.06663, 0.02732, 1.0, 0.1779, 0.06663, 0.02732, 1.0, 0.4508, 0.2016, 0.08866, 1.0, 0.4508, 0.2016, 0.08866, 1.0, 0.4508, 0.2016, 0.08866, 1.0, 0.4508, 0.2016, 0.08866, 1.0, 0.4508, 0.2016, 0.08866, 1.0, 0.4508, 0.2016, 0.08866, 1.0, 0.4508, 0.2016, 0.08866, 1.0, 0.4508, 0.2016, 0.08866, 1.0, 0.1779, 0.06663, 0.02732, 1.0, 0.1779, 0.06663, 0.02732, 1.0, 0.1779, 0.06663, 0.02732, 1.0, 0.1779, 0.06663, 0.02732, 1.0, 0.1779, 0.06663, 0.02732, 1.0, 0.1779, 0.06663, 0.02732, 1.0, 0.1779, 0.06663, 0.02732, 1.0, 0.1779, 0.06663, 0.02732, 1.0, 0.1779, 0.06663, 0.02732, 1.0, 0.1779, 0.06663, 0.02732, 1.0, 0.1779, 0.06663, 0.02732, 1.0, 0.1779, 0.06663, 0.02732, 1.0, 0.1779, 0.06663, 0.02732, 1.0, 0.1779, 0.06663, 0.02732, 1.0, 0.1779, 0.06663, 0.02732, 1.0, 0.1779, 0.06663, 0.02732, 1.0, 0.3185, 0.1441, 0.0648, 1.0, 0.3185, 0.1441, 0.0648, 1.0, 0.3185, 0.1441, 0.0648, 1.0, 0.3185, 0.1441, 0.0648, 1.0, 0.1779, 0.06663, 0.02732, 1.0, 0.1779, 0.06663, 0.02732, 1.0, 0.1779, 0.06663, 0.02732, 1.0, 0.1779, 0.06663, 0.02732, 1.0, 0.1779, 0.06663, 0.02732, 1.0, 0.1779, 0.06663, 0.02732, 1.0, 0.1779, 0.06663, 0.02732, 1.0, 0.1779, 0.06663, 0.02732, 1.0, 0.2232, 0.1022, 0.04667, 1.0, 0.2232, 0.1022, 0.04667, 1.0, 0.2232, 0.1022, 0.04667, 1.0, 0.2232, 0.1022, 0.04667, 1.0, 0.1413, 0.04519, 0.01298, 1.0, 0.1413, 0.04519, 0.01298, 1.0, 0.1413, 0.04519, 0.01298, 1.0, 0.1413, 0.04519, 0.01298, 1.0, 0.1779, 0.06663, 0.02732, 1.0, 0.1779, 0.06663, 0.02732, 1.0, 0.1779, 0.06663, 0.02732, 1.0, 0.1779, 0.06663, 0.02732, 1.0, 0.1413, 0.04519, 0.01298, 1.0, 0.1413, 0.04519, 0.01298, 1.0, 0.1413, 0.04519, 0.01298, 1.0, 0.1413, 0.04519, 0.01298, 1.0, 0.1779, 0.06663, 0.02732, 1.0, 0.1779, 0.06663, 0.02732, 1.0, 0.1779, 0.06663, 0.02732, 1.0, 0.1779, 0.06663, 0.02732, 1.0, 0.2232, 0.1022, 0.04667, 1.0, 0.2232, 0.1022, 0.04667, 1.0, 0.2232, 0.1022, 0.04667, 1.0, 0.2232, 0.1022, 0.04667, 1.0, 0.1779, 0.06663, 0.02732, 1.0, 0.1779, 0.06663, 0.02732, 1.0, 0.1779, 0.06663, 0.02732, 1.0, 0.1779, 0.06663, 0.02732, 1.0, 0.1779, 0.06663, 0.02732, 1.0, 0.1779, 0.06663, 0.02732, 1.0, 0.1779, 0.06663, 0.02732, 1.0, 0.1779, 0.06663, 0.02732, 1.0, 0.2232, 0.1022, 0.04667, 1.0, 0.2232, 0.1022, 0.04667, 1.0, 0.2232, 0.1022, 0.04667, 1.0, 0.2232, 0.1022, 0.04667, 1.0, 0.1779, 0.06663, 0.02732, 1.0, 0.1779, 0.06663, 0.02732, 1.0, 0.1779, 0.06663, 0.02732, 1.0, 0.1779, 0.06663, 0.02732, 1.0, 0.3185, 0.1441, 0.0648, 1.0, 0.3185, 0.1441, 0.0648, 1.0, 0.3185, 0.1441, 0.0648, 1.0, 0.3185, 0.1441, 0.0648, 1.0, 0.1779, 0.06663, 0.02732, 1.0, 0.1779, 0.06663, 0.02732, 1.0, 0.1779, 0.06663, 0.02732, 1.0, 0.1779, 0.06663, 0.02732, 1.0, 0.2232, 0.1022, 0.04667, 1.0, 0.2232, 0.1022, 0.04667, 1.0, 0.2232, 0.1022, 0.04667, 1.0, 0.2232, 0.1022, 0.04667, 1.0, 0.1779, 0.06663, 0.02732, 1.0, 0.1779, 0.06663, 0.02732, 1.0, 0.1779, 0.06663, 0.02732, 1.0, 0.1779, 0.06663, 0.02732, 1.0, 0.1779, 0.06663, 0.02732, 1.0, 0.1779, 0.06663, 0.02732, 1.0, 0.1779, 0.06663, 0.02732, 1.0, 0.1779, 0.06663, 0.02732, 1.0, 0.1779, 0.06663, 0.02732, 1.0, 0.1779, 0.06663, 0.02732, 1.0, 0.1779, 0.06663, 0.02732, 1.0, 0.1779, 0.06663, 0.02732, 1.0, 0.2623, 0.09531, 0.0382, 1.0, 0.2623, 0.09531, 0.0382, 1.0, 0.2623, 0.09531, 0.0382, 1.0, 0.2623, 0.09531, 0.0382, 1.0, 0.2623, 0.09531, 0.0382, 1.0, 0.2623, 0.09531, 0.0382, 1.0, 0.2623, 0.09531, 0.0382, 1.0, 0.2623, 0.09531, 0.0382, 1.0, 0.2623, 0.09531, 0.0382, 1.0, 0.2623, 0.09531, 0.0382, 1.0, 0.2623, 0.09531, 0.0382, 1.0, 0.2623, 0.09531, 0.0382, 1.0, 0.2623, 0.09531, 0.0382, 1.0, 0.2623, 0.09531, 0.0382, 1.0, 0.2623, 0.09531, 0.0382, 1.0, 0.2623, 0.09531, 0.0382, 1.0, 0.2623, 0.09531, 0.0382, 1.0, 0.2623, 0.09531, 0.0382, 1.0, 0.2623, 0.09531, 0.0382, 1.0, 0.2623, 0.09531, 0.0382, 1.0, 0.2623, 0.09531, 0.0382, 1.0, 0.2623, 0.09531, 0.0382, 1.0, 0.2623, 0.09531, 0.0382, 1.0, 0.2623, 0.09531, 0.0382, 1.0, 0.2623, 0.09531, 0.0382, 1.0, 0.2623, 0.09531, 0.0382, 1.0, 0.2623, 0.09531, 0.0382, 1.0, 0.2623, 0.09531, 0.0382, 1.0, 0.1413, 0.04519, 0.01298, 1.0, 0.1413, 0.04519, 0.01298, 1.0, 0.1413, 0.04519, 0.01298, 1.0, 0.1413, 0.04519, 0.01298, 1.0, 0.1413, 0.04519, 0.01298, 1.0, 0.1413, 0.04519, 0.01298, 1.0, 0.1413, 0.04519, 0.01298, 1.0, 0.1413, 0.04519, 0.01298, 1.0, 0.2623, 0.09531, 0.0382, 1.0, 0.2623, 0.09531, 0.0382, 1.0, 0.2623, 0.09531, 0.0382, 1.0, 0.2623, 0.09531, 0.0382, 1.0, 0.1413, 0.04519, 0.01298, 1.0, 0.1413, 0.04519, 0.01298, 1.0, 0.1413, 0.04519, 0.01298, 1.0, 0.1413, 0.04519, 0.01298, 1.0, 0.1413, 0.04519, 0.01298, 1.0, 0.1413, 0.04519, 0.01298, 1.0, 0.1413, 0.04519, 0.01298, 1.0, 0.1413, 0.04519, 0.01298, 1.0, 0.1413, 0.04519, 0.01298, 1.0, 0.1413, 0.04519, 0.01298, 1.0, 0.1413, 0.04519, 0.01298, 1.0, 0.1413, 0.04519, 0.01298, 1.0, 0.1413, 0.04519, 0.01298, 1.0, 0.1413, 0.04519, 0.01298, 1.0, 0.1413, 0.04519, 0.01298, 1.0, 0.1413, 0.04519, 0.01298, 1.0, 0.1413, 0.04519, 0.01298, 1.0, 0.1413, 0.04519, 0.01298, 1.0, 0.1413, 0.04519, 0.01298, 1.0, 0.1413, 0.04519, 0.01298, 1.0, 0.1413, 0.04519, 0.01298, 1.0, 0.1413, 0.04519, 0.01298, 1.0, 0.1413, 0.04519, 0.01298, 1.0, 0.1413, 0.04519, 0.01298, 1.0, 0.2623, 0.09531, 0.0382, 1.0, 0.2623, 0.09531, 0.0382, 1.0, 0.2623, 0.09531, 0.0382, 1.0, 0.2623, 0.09531, 0.0382, 1.0, 0.1413, 0.04519, 0.01298, 1.0, 0.1413, 0.04519, 0.01298, 1.0, 0.1413, 0.04519, 0.01298, 1.0, 0.1413, 0.04519, 0.01298, 1.0, 0.1413, 0.04519, 0.01298, 1.0, 0.1413, 0.04519, 0.01298, 1.0, 0.1413, 0.04519, 0.01298, 1.0, 0.1413, 0.04519, 0.01298, 1.0, 0.2623, 0.09531, 0.0382, 1.0, 0.2623, 0.09531, 0.0382, 1.0, 0.2623, 0.09531, 0.0382, 1.0, 0.2623, 0.09531, 0.0382, 1.0, 0.1413, 0.04519, 0.01298, 1.0, 0.1413, 0.04519, 0.01298, 1.0, 0.1413, 0.04519, 0.01298, 1.0, 0.1413, 0.04519, 0.01298, 1.0, 0.2623, 0.09531, 0.0382, 1.0, 0.2623, 0.09531, 0.0382, 1.0, 0.2623, 0.09531, 0.0382, 1.0, 0.2623, 0.09531, 0.0382, 1.0, 0.2623, 0.09531, 0.0382, 1.0, 0.2623, 0.09531, 0.0382, 1.0, 0.2623, 0.09531, 0.0382, 1.0, 0.2623, 0.09531, 0.0382, 1.0, 0.1413, 0.04519, 0.01298, 1.0, 0.1413, 0.04519, 0.01298, 1.0, 0.1413, 0.04519, 0.01298, 1.0, 0.1413, 0.04519, 0.01298, 1.0, 0.2623, 0.09531, 0.0382, 1.0, 0.2623, 0.09531, 0.0382, 1.0, 0.2623, 0.09531, 0.0382, 1.0, 0.2623, 0.09531, 0.0382, 1.0, 0.1413, 0.04519, 0.01298, 1.0, 0.1413, 0.04519, 0.01298, 1.0, 0.1413, 0.04519, 0.01298, 1.0, 0.1413, 0.04519, 0.01298, 1.0, 0.2623, 0.09531, 0.0382, 1.0, 0.2623, 0.09531, 0.0382, 1.0, 0.2623, 0.09531, 0.0382, 1.0, 0.2623, 0.09531, 0.0382, 1.0, 0.1413, 0.04519, 0.01298, 1.0, 0.1413, 0.04519, 0.01298, 1.0, 0.1413, 0.04519, 0.01298, 1.0, 0.1413, 0.04519, 0.01298, 1.0, 0.2623, 0.09531, 0.0382, 1.0, 0.2623, 0.09531, 0.0382, 1.0, 0.2623, 0.09531, 0.0382, 1.0, 0.2623, 0.09531, 0.0382, 1.0, 0.1413, 0.04519, 0.01298, 1.0, 0.1413, 0.04519, 0.01298, 1.0, 0.1413, 0.04519, 0.01298, 1.0, 0.1413, 0.04519, 0.01298, 1.0, 0.1413, 0.04519, 0.01298, 1.0, 0.1413, 0.04519, 0.01298, 1.0, 0.1413, 0.04519, 0.01298, 1.0, 0.1413, 0.04519, 0.01298, 1.0, 0.2623, 0.09531, 0.0382, 1.0, 0.2623, 0.09531, 0.0382, 1.0, 0.2623, 0.09531, 0.0382, 1.0, 0.2623, 0.09531, 0.0382, 1.0, 0.1413, 0.04519, 0.01298, 1.0, 0.1413, 0.04519, 0.01298, 1.0, 0.1413, 0.04519, 0.01298, 1.0, 0.1413, 0.04519, 0.01298, 1.0, 0.2623, 0.09531, 0.0382, 1.0, 0.2623, 0.09531, 0.0382, 1.0, 0.2623, 0.09531, 0.0382, 1.0, 0.2623, 0.09531, 0.0382, 1.0, 0.1413, 0.04519, 0.01298, 1.0, 0.1413, 0.04519, 0.01298, 1.0, 0.1413, 0.04519, 0.01298, 1.0, 0.1413, 0.04519, 0.01298, 1.0, 0.2623, 0.09531, 0.0382, 1.0, 0.2623, 0.09531, 0.0382, 1.0, 0.2623, 0.09531, 0.0382, 1.0, 0.2623, 0.09531, 0.0382, 1.0, 0.1413, 0.04519, 0.01298, 1.0, 0.1413, 0.04519, 0.01298, 1.0, 0.1413, 0.04519, 0.01298, 1.0, 0.1413, 0.04519, 0.01298, 1.0, 0.2623, 0.09531, 0.0382, 1.0, 0.2623, 0.09531, 0.0382, 1.0, 0.2623, 0.09531, 0.0382, 1.0, 0.2623, 0.09531, 0.0382, 1.0, 0.1413, 0.04519, 0.01298, 1.0, 0.1413, 0.04519, 0.01298, 1.0, 0.1413, 0.04519, 0.01298, 1.0, 0.1413, 0.04519, 0.01298, 1.0, 0.2623, 0.09531, 0.0382, 1.0, 0.2623, 0.09531, 0.0382, 1.0, 0.2623, 0.09531, 0.0382, 1.0, 0.2623, 0.09531, 0.0382, 1.0, 0.1413, 0.04519, 0.01298, 1.0, 0.1413, 0.04519, 0.01298, 1.0, 0.1413, 0.04519, 0.01298, 1.0, 0.1413, 0.04519, 0.01298, 1.0, 0.2623, 0.09531, 0.0382, 1.0, 0.2623, 0.09531, 0.0382, 1.0, 0.2623, 0.09531, 0.0382, 1.0, 0.2623, 0.09531, 0.0382, 1.0, 0.2623, 0.09531, 0.0382, 1.0, 0.2623, 0.09531, 0.0382, 1.0, 0.2623, 0.09531, 0.0382, 1.0, 0.2623, 0.09531, 0.0382, 1.0, 0.1413, 0.04519, 0.01298, 1.0, 0.1413, 0.04519, 0.01298, 1.0, 0.1413, 0.04519, 0.01298, 1.0, 0.1413, 0.04519, 0.01298, 1.0, 0.2623, 0.09531, 0.0382, 1.0, 0.2623, 0.09531, 0.0382, 1.0, 0.2623, 0.09531, 0.0382, 1.0, 0.2623, 0.09531, 0.0382, 1.0, 0.1413, 0.04519, 0.01298, 1.0, 0.1413, 0.04519, 0.01298, 1.0, 0.1413, 0.04519, 0.01298, 1.0, 0.1413, 0.04519, 0.01298, 1.0, 0.2623, 0.09531, 0.0382, 1.0, 0.2623, 0.09531, 0.0382, 1.0, 0.2623, 0.09531, 0.0382, 1.0, 0.2623, 0.09531, 0.0382, 1.0, 0.1413, 0.04519, 0.01298, 1.0, 0.1413, 0.04519, 0.01298, 1.0, 0.1413, 0.04519, 0.01298, 1.0, 0.1413, 0.04519, 0.01298, 1.0, 0.1779, 0.06663, 0.02732, 1.0, 0.1779, 0.06663, 0.02732, 1.0, 0.1779, 0.06663, 0.02732, 1.0, 0.1779, 0.06663, 0.02732, 1.0, 0.1413, 0.04519, 0.01298, 1.0, 0.1413, 0.04519, 0.01298, 1.0, 0.1413, 0.04519, 0.01298, 1.0, 0.1413, 0.04519, 0.01298, 1.0, 0.2623, 0.09531, 0.0382, 1.0, 0.2623, 0.09531, 0.0382, 1.0, 0.2623, 0.09531, 0.0382, 1.0, 0.2623, 0.09531, 0.0382, 1.0, 0.2623, 0.09531, 0.0382, 1.0, 0.2623, 0.09531, 0.0382, 1.0, 0.2623, 0.09531, 0.0382, 1.0, 0.2623, 0.09531, 0.0382, 1.0, 0.2623, 0.09531, 0.0382, 1.0, 0.2623, 0.09531, 0.0382, 1.0, 0.2623, 0.09531, 0.0382, 1.0, 0.2623, 0.09531, 0.0382, 1.0, 0.2623, 0.09531, 0.0382, 1.0, 0.2623, 0.09531, 0.0382, 1.0, 0.2623, 0.09531, 0.0382, 1.0, 0.2623, 0.09531, 0.0382, 1.0, 0.3185, 0.1441, 0.0648, 1.0, 0.3185, 0.1441, 0.0648, 1.0, 0.3185, 0.1441, 0.0648, 1.0, 0.3185, 0.1441, 0.0648, 1.0, 0.1413, 0.04519, 0.01298, 1.0, 0.1413, 0.04519, 0.01298, 1.0, 0.1413, 0.04519, 0.01298, 1.0, 0.1413, 0.04519, 0.01298, 1.0, 0.3185, 0.1441, 0.0648, 1.0, 0.3185, 0.1441, 0.0648, 1.0, 0.3185, 0.1441, 0.0648, 1.0, 0.3185, 0.1441, 0.0648, 1.0, 0.2623, 0.09531, 0.0382, 1.0, 0.2623, 0.09531, 0.0382, 1.0, 0.2623, 0.09531, 0.0382, 1.0, 0.2623, 0.09531, 0.0382, 1.0, 0.2623, 0.09531, 0.0382, 1.0, 0.2623, 0.09531, 0.0382, 1.0, 0.2623, 0.09531, 0.0382, 1.0, 0.2623, 0.09531, 0.0382, 1.0, 0.2623, 0.09531, 0.0382, 1.0, 0.2623, 0.09531, 0.0382, 1.0, 0.2623, 0.09531, 0.0382, 1.0, 0.2623, 0.09531, 0.0382, 1.0, 0.2623, 0.09531, 0.0382, 1.0, 0.2623, 0.09531, 0.0382, 1.0, 0.2623, 0.09531, 0.0382, 1.0, 0.2623, 0.09531, 0.0382, 1.0, 0.2623, 0.09531, 0.0382, 1.0, 0.2623, 0.09531, 0.0382, 1.0, 0.2623, 0.09531, 0.0382, 1.0, 0.2623, 0.09531, 0.0382, 1.0, 0.2623, 0.09531, 0.0382, 1.0, 0.2623, 0.09531, 0.0382, 1.0, 0.2623, 0.09531, 0.0382, 1.0, 0.2623, 0.09531, 0.0382, 1.0, 0.3185, 0.1441, 0.0648, 1.0, 0.3185, 0.1441, 0.0648, 1.0, 0.3185, 0.1441, 0.0648, 1.0, 0.3185, 0.1441, 0.0648, 1.0, 0.1413, 0.04519, 0.01298, 1.0, 0.1413, 0.04519, 0.01298, 1.0, 0.1413, 0.04519, 0.01298, 1.0, 0.1413, 0.04519, 0.01298, 1.0, 0.3185, 0.1441, 0.0648, 1.0, 0.3185, 0.1441, 0.0648, 1.0, 0.3185, 0.1441, 0.0648, 1.0, 0.3185, 0.1441, 0.0648, 1.0, 0.2623, 0.09531, 0.0382, 1.0, 0.2623, 0.09531, 0.0382, 1.0, 0.2623, 0.09531, 0.0382, 1.0, 0.2623, 0.09531, 0.0382, 1.0, 0.2623, 0.09531, 0.0382, 1.0, 0.2623, 0.09531, 0.0382, 1.0, 0.2623, 0.09531, 0.0382, 1.0, 0.2623, 0.09531, 0.0382, 1.0, 0.2623, 0.09531, 0.0382, 1.0, 0.2623, 0.09531, 0.0382, 1.0, 0.2623, 0.09531, 0.0382, 1.0, 0.2623, 0.09531, 0.0382, 1.0, 0.2623, 0.09531, 0.0382, 1.0, 0.2623, 0.09531, 0.0382, 1.0, 0.2623, 0.09531, 0.0382, 1.0, 0.2623, 0.09531, 0.0382, 1.0, 0.2623, 0.09531, 0.0382, 1.0, 0.2623, 0.09531, 0.0382, 1.0, 0.2623, 0.09531, 0.0382, 1.0, 0.2623, 0.09531, 0.0382, 1.0, 0.2623, 0.09531, 0.0382, 1.0, 0.2623, 0.09531, 0.0382, 1.0, 0.2623, 0.09531, 0.0382, 1.0, 0.2623, 0.09531, 0.0382, 1.0])
me_cube_001.use_remesh_preserve_volume = False
me_cube_001.use_remesh_preserve_attributes = False
me_cube_001.use_mirror_vertex_groups = False
me_cube_001.use_paint_bone_selection = False
me_cube_001.use_paint_mask = True
me_cube_001.update()

# ---- objects
ob_shelves_empty = bpy.data.objects.new('shelves_empty', me_cube_001)

# ---- transforms, parenting, visibility, modifiers, constraints
ob_shelves_empty.location = (0.0, 0.0, 0.0)
ob_shelves_empty.lineart.crease_threshold = 0.0

# ---- collection membership
col_collection_1.objects.link(ob_shelves_empty)

# ---- scene / render settings (as saved in the file)
scene.frame_start = 1; scene.frame_end = 250; scene.frame_set(1)
scene.render.engine = 'BLENDER_EEVEE_NEXT'
scene.render.resolution_percentage = 50
scene.render.dither_intensity = 0.0
scene.cycles.use_denoising = False
scene.cycles.samples = 128
scene.cycles.sampling_pattern = 'TABULATED_SOBOL'
scene.cycles.use_adaptive_sampling = False
scene.cycles.use_light_tree = False
scene.cycles.blur_glossy = 0.0
scene.cycles.sample_clamp_indirect = 0.0
scene.view_settings.view_transform = 'Standard'
bpy.context.view_layer.update()

# ---- added for rendering (the .blend has no active camera and no usable light): camera, sun
cam_auto = bpy.data.cameras.new('AutoCamera')
cam_auto.lens = 50.0
cam_auto.sensor_width = 36.0
cam_auto.clip_end = 1000.0
ob_auto_camera = bpy.data.objects.new('AutoCamera', cam_auto)
scene.collection.objects.link(ob_auto_camera)
ob_auto_camera.location = (3.66954, -4.40345, 4.08563)
ob_auto_camera.rotation_euler = (1.09748, -7.21219e-08, 0.694738)
scene.camera = ob_auto_camera
light_auto_sun = bpy.data.lights.new('AutoSun', 'SUN')
light_auto_sun.energy = 3.0
light_auto_sun.angle = 0.0523599
ob_auto_sun = bpy.data.objects.new('AutoSun', light_auto_sun)
scene.collection.objects.link(ob_auto_sun)
ob_auto_sun.rotation_euler = (0.872665, 0.174533, 0.523599)
bpy.context.view_layer.update()
